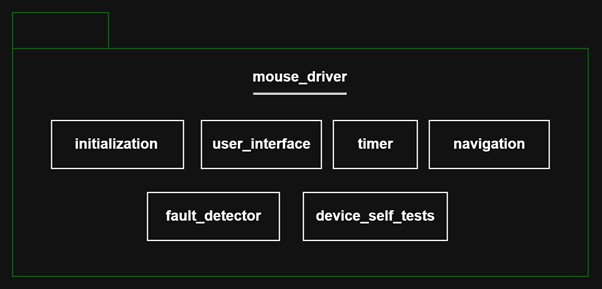

The diagram above was exported from draw.io. Its source (the exported page's mxGraphModel, read from the mxfile embedded in the PNG):
<mxGraphModel dx="1471" dy="894" grid="1" gridSize="10" guides="1" tooltips="1" connect="1" arrows="1" fold="1" page="1" pageScale="1" pageWidth="850" pageHeight="1100" math="0" shadow="0">
  <root>
    <mxCell id="0" />
    <mxCell id="1" parent="0" />
    <mxCell id="rvAzbzZg28L-5Bt6jg7m-11" parent="1" style="shape=folder;fontStyle=1;tabWidth=80;tabHeight=30;tabPosition=left;html=1;boundedLbl=1;whiteSpace=wrap;strokeColor=#006600;" value="&lt;div&gt;mouse_driver&lt;/div&gt;&lt;div&gt;&lt;hr&gt;&lt;br&gt;&lt;/div&gt;&lt;div&gt;&lt;br&gt;&lt;/div&gt;&lt;div&gt;&lt;br&gt;&lt;/div&gt;&lt;div&gt;&lt;br&gt;&lt;/div&gt;&lt;div&gt;&lt;br&gt;&lt;/div&gt;&lt;div&gt;&lt;br&gt;&lt;/div&gt;&lt;div&gt;&lt;br&gt;&lt;/div&gt;&lt;div&gt;&lt;br&gt;&lt;/div&gt;&lt;div&gt;&lt;br&gt;&lt;/div&gt;" vertex="1">
      <mxGeometry height="220" width="480" x="610" y="150" as="geometry" />
    </mxCell>
    <mxCell id="rvAzbzZg28L-5Bt6jg7m-12" parent="1" style="rounded=0;whiteSpace=wrap;html=1;" value="&lt;b&gt;user_interface&lt;/b&gt;" vertex="1">
      <mxGeometry height="40" width="100" x="767.5" y="240" as="geometry" />
    </mxCell>
    <mxCell id="rvAzbzZg28L-5Bt6jg7m-13" parent="1" style="rounded=0;whiteSpace=wrap;html=1;" value="&lt;b&gt;timer&lt;/b&gt;" vertex="1">
      <mxGeometry height="40" width="70" x="877.5" y="240" as="geometry" />
    </mxCell>
    <mxCell id="rvAzbzZg28L-5Bt6jg7m-14" parent="1" style="rounded=0;whiteSpace=wrap;html=1;" value="&lt;b&gt;navigation&lt;/b&gt;" vertex="1">
      <mxGeometry height="40" width="100" x="957.5" y="240" as="geometry" />
    </mxCell>
    <mxCell id="rvAzbzZg28L-5Bt6jg7m-15" edge="1" parent="1" source="rvAzbzZg28L-5Bt6jg7m-13" style="edgeStyle=orthogonalEdgeStyle;rounded=0;orthogonalLoop=1;jettySize=auto;html=1;exitX=0.5;exitY=1;exitDx=0;exitDy=0;" target="rvAzbzZg28L-5Bt6jg7m-13">
      <mxGeometry relative="1" as="geometry" />
    </mxCell>
    <mxCell id="rvAzbzZg28L-5Bt6jg7m-16" parent="1" style="rounded=0;whiteSpace=wrap;html=1;" value="&lt;b&gt;fault_detector&lt;/b&gt;" vertex="1">
      <mxGeometry height="40" width="110" x="722.5" y="300" as="geometry" />
    </mxCell>
    <mxCell id="rvAzbzZg28L-5Bt6jg7m-21" parent="1" style="rounded=0;whiteSpace=wrap;html=1;" value="&lt;b&gt;device_self_tests&lt;/b&gt;" vertex="1">
      <mxGeometry height="40" width="120" x="852.5" y="300" as="geometry" />
    </mxCell>
    <mxCell id="DLHzPSG-1twLxb6KIrqh-2" parent="1" style="rounded=0;whiteSpace=wrap;html=1;" value="&lt;b&gt;initialization&lt;/b&gt;" vertex="1">
      <mxGeometry height="40" width="110" x="642.5" y="240" as="geometry" />
    </mxCell>
  </root>
</mxGraphModel>